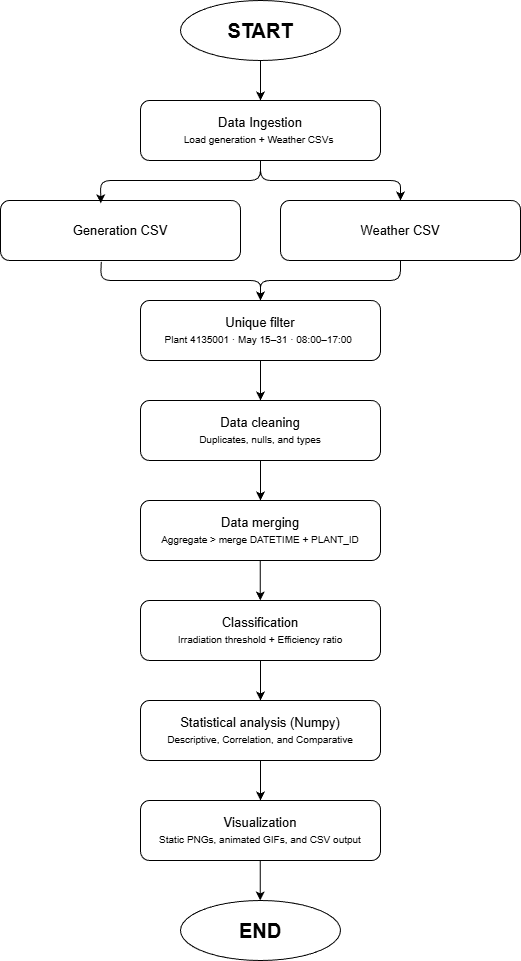

The diagram above was exported from draw.io. Its source (the exported page's mxGraphModel, read from the mxfile embedded in the PNG):
<mxGraphModel dx="-449" dy="52" grid="1" gridSize="10" guides="1" tooltips="1" connect="1" arrows="1" fold="1" page="1" pageScale="1" pageWidth="850" pageHeight="1100" math="0" shadow="0">
  <root>
    <mxCell id="0" />
    <mxCell id="1" parent="0" />
    <mxCell id="2" value="Data Ingestion&lt;div&gt;&lt;font style=&quot;font-size: 10px;&quot;&gt;Load generation + Weather CSVs&amp;nbsp;&lt;/font&gt;&lt;/div&gt;" style="rounded=1;whiteSpace=wrap;html=1;fontSize=13;" vertex="1" parent="1">
      <mxGeometry x="1010" y="150" width="240" height="60" as="geometry" />
    </mxCell>
    <mxCell id="3" value="START" style="ellipse;whiteSpace=wrap;html=1;fontSize=20;fontStyle=1" vertex="1" parent="1">
      <mxGeometry x="1050" y="50" width="160" height="60" as="geometry" />
    </mxCell>
    <mxCell id="4" value="Generation CSV" style="rounded=1;whiteSpace=wrap;html=1;fontSize=13;" vertex="1" parent="1">
      <mxGeometry x="870" y="250" width="240" height="60" as="geometry" />
    </mxCell>
    <mxCell id="5" value="Weather CSV" style="rounded=1;whiteSpace=wrap;html=1;fontSize=13;" vertex="1" parent="1">
      <mxGeometry x="1150" y="250" width="240" height="60" as="geometry" />
    </mxCell>
    <mxCell id="6" value="" style="endArrow=classic;html=1;exitX=0.5;exitY=1;exitDx=0;exitDy=0;entryX=0.5;entryY=0;entryDx=0;entryDy=0;" edge="1" parent="1" source="2" target="5">
      <mxGeometry width="50" height="50" relative="1" as="geometry">
        <mxPoint x="1210" y="310" as="sourcePoint" />
        <mxPoint x="1270" y="230" as="targetPoint" />
        <Array as="points">
          <mxPoint x="1130" y="230" />
          <mxPoint x="1190" y="230" />
          <mxPoint x="1270" y="230" />
        </Array>
      </mxGeometry>
    </mxCell>
    <mxCell id="7" value="" style="endArrow=classic;html=1;entryX=0.418;entryY=0.047;entryDx=0;entryDy=0;entryPerimeter=0;" edge="1" parent="1" target="4">
      <mxGeometry width="50" height="50" relative="1" as="geometry">
        <mxPoint x="1130" y="210" as="sourcePoint" />
        <mxPoint x="1220" y="250" as="targetPoint" />
        <Array as="points">
          <mxPoint x="1130" y="230" />
          <mxPoint x="970" y="230" />
        </Array>
      </mxGeometry>
    </mxCell>
    <mxCell id="8" value="" style="endArrow=classic;html=1;exitX=0.42;exitY=1.022;exitDx=0;exitDy=0;exitPerimeter=0;" edge="1" parent="1" source="4">
      <mxGeometry width="50" height="50" relative="1" as="geometry">
        <mxPoint x="970" y="330" as="sourcePoint" />
        <mxPoint x="1130" y="350" as="targetPoint" />
        <Array as="points">
          <mxPoint x="970" y="330" />
          <mxPoint x="1050" y="330" />
          <mxPoint x="1130" y="330" />
        </Array>
      </mxGeometry>
    </mxCell>
    <mxCell id="9" value="" style="endArrow=classic;html=1;exitX=0.5;exitY=1;exitDx=0;exitDy=0;" edge="1" parent="1" source="5">
      <mxGeometry width="50" height="50" relative="1" as="geometry">
        <mxPoint x="1270" y="340" as="sourcePoint" />
        <mxPoint x="1130" y="350" as="targetPoint" />
        <Array as="points">
          <mxPoint x="1270" y="330" />
          <mxPoint x="1200" y="330" />
          <mxPoint x="1130" y="330" />
        </Array>
      </mxGeometry>
    </mxCell>
    <mxCell id="10" value="Unique filter&lt;div&gt;&lt;font style=&quot;font-size: 10px;&quot;&gt;Plant 4135001 · May 15–31 · 08:00–17:00&lt;/font&gt;&amp;nbsp;&lt;/div&gt;" style="rounded=1;whiteSpace=wrap;html=1;fontSize=13;" vertex="1" parent="1">
      <mxGeometry x="1010" y="350" width="240" height="60" as="geometry" />
    </mxCell>
    <mxCell id="11" value="" style="endArrow=classic;html=1;exitX=0.5;exitY=1;exitDx=0;exitDy=0;" edge="1" parent="1">
      <mxGeometry width="50" height="50" relative="1" as="geometry">
        <mxPoint x="1130" y="410" as="sourcePoint" />
        <mxPoint x="1130" y="450" as="targetPoint" />
      </mxGeometry>
    </mxCell>
    <mxCell id="12" value="" style="edgeStyle=none;html=1;" edge="1" parent="1" source="13" target="15">
      <mxGeometry relative="1" as="geometry" />
    </mxCell>
    <mxCell id="13" value="Data cleaning&lt;div&gt;&lt;span style=&quot;font-size: 10px;&quot;&gt;Duplicates, nulls, and types&lt;/span&gt;&lt;/div&gt;" style="rounded=1;whiteSpace=wrap;html=1;fontSize=13;" vertex="1" parent="1">
      <mxGeometry x="1010" y="450" width="240" height="60" as="geometry" />
    </mxCell>
    <mxCell id="14" value="" style="endArrow=classic;html=1;exitX=0.5;exitY=1;exitDx=0;exitDy=0;" edge="1" parent="1">
      <mxGeometry width="50" height="50" relative="1" as="geometry">
        <mxPoint x="1130" y="510" as="sourcePoint" />
        <mxPoint x="1130" y="550" as="targetPoint" />
      </mxGeometry>
    </mxCell>
    <mxCell id="15" value="Data merging&lt;div&gt;&lt;font style=&quot;font-size: 10px;&quot;&gt;Aggregate &amp;gt; merge DATETIME + PLANT_ID&lt;/font&gt;&lt;/div&gt;" style="rounded=1;whiteSpace=wrap;html=1;fontSize=13;" vertex="1" parent="1">
      <mxGeometry x="1010" y="550" width="240" height="60" as="geometry" />
    </mxCell>
    <mxCell id="16" value="Classification&lt;div&gt;&lt;font style=&quot;font-size: 10px;&quot;&gt;Irradiation threshold + Efficiency ratio&lt;/font&gt;&lt;/div&gt;" style="rounded=1;whiteSpace=wrap;html=1;fontSize=13;" vertex="1" parent="1">
      <mxGeometry x="1010" y="650" width="240" height="60" as="geometry" />
    </mxCell>
    <mxCell id="17" value="" style="endArrow=classic;html=1;exitX=0.5;exitY=1;exitDx=0;exitDy=0;" edge="1" parent="1">
      <mxGeometry width="50" height="50" relative="1" as="geometry">
        <mxPoint x="1130" y="710" as="sourcePoint" />
        <mxPoint x="1130" y="750" as="targetPoint" />
      </mxGeometry>
    </mxCell>
    <mxCell id="18" value="Statistical analysis (Numpy)&lt;div&gt;&lt;font style=&quot;font-size: 10px;&quot;&gt;Descriptive, Correlation, and Comparative&lt;/font&gt;&lt;/div&gt;" style="rounded=1;whiteSpace=wrap;html=1;fontSize=13;" vertex="1" parent="1">
      <mxGeometry x="1010" y="750" width="240" height="60" as="geometry" />
    </mxCell>
    <mxCell id="19" value="" style="endArrow=classic;html=1;exitX=0.5;exitY=1;exitDx=0;exitDy=0;" edge="1" parent="1" source="18">
      <mxGeometry width="50" height="50" relative="1" as="geometry">
        <mxPoint x="1110" y="860" as="sourcePoint" />
        <mxPoint x="1130" y="850" as="targetPoint" />
      </mxGeometry>
    </mxCell>
    <mxCell id="20" value="Visualization&lt;div&gt;&lt;font style=&quot;font-size: 10px;&quot;&gt;Static PNGs, animated GIFs, and CSV output&lt;/font&gt;&lt;/div&gt;" style="rounded=1;whiteSpace=wrap;html=1;fontSize=13;" vertex="1" parent="1">
      <mxGeometry x="1010" y="850" width="240" height="60" as="geometry" />
    </mxCell>
    <mxCell id="21" value="" style="endArrow=classic;html=1;exitX=0.5;exitY=1;exitDx=0;exitDy=0;entryX=0.5;entryY=0;entryDx=0;entryDy=0;" edge="1" parent="1" source="3" target="2">
      <mxGeometry width="50" height="50" relative="1" as="geometry">
        <mxPoint x="1110" y="120" as="sourcePoint" />
        <mxPoint x="1160" y="70" as="targetPoint" />
      </mxGeometry>
    </mxCell>
    <mxCell id="22" value="END" style="ellipse;whiteSpace=wrap;html=1;fontSize=20;fontStyle=1" vertex="1" parent="1">
      <mxGeometry x="1050" y="950" width="160" height="60" as="geometry" />
    </mxCell>
    <mxCell id="23" value="" style="endArrow=classic;html=1;exitX=0.5;exitY=1;exitDx=0;exitDy=0;" edge="1" parent="1">
      <mxGeometry width="50" height="50" relative="1" as="geometry">
        <mxPoint x="1129.71" y="910" as="sourcePoint" />
        <mxPoint x="1129.71" y="950" as="targetPoint" />
      </mxGeometry>
    </mxCell>
    <mxCell id="24" value="" style="endArrow=classic;html=1;exitX=0.5;exitY=1;exitDx=0;exitDy=0;" edge="1" parent="1">
      <mxGeometry width="50" height="50" relative="1" as="geometry">
        <mxPoint x="1129.79" y="610" as="sourcePoint" />
        <mxPoint x="1129.79" y="650" as="targetPoint" />
      </mxGeometry>
    </mxCell>
  </root>
</mxGraphModel>